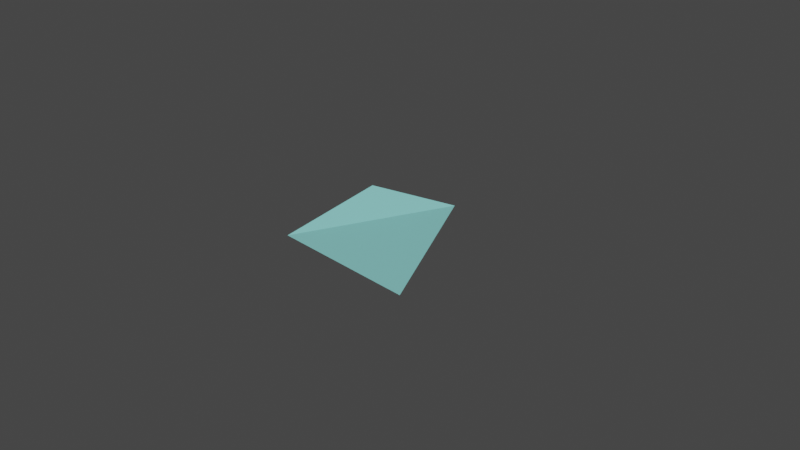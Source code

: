 # Source: GlassShard_01.blend  (saved by Blender 3.2.14; exported with 4.5.12 LTS)
import bpy
from mathutils import Matrix  # noqa: F401  (used for matrix-valued properties, if any)

bpy.ops.wm.read_factory_settings(use_empty=True)
scene = bpy.context.scene
scene.name = 'Scene'

# ---- collections
col_collection = bpy.data.collections.new('Collection'); scene.collection.children.link(col_collection)

# ---- materials (node trees are filled in below, after node groups)
mat_glassshard = bpy.data.materials.new('GlassShard')
mat_glassshard.use_transparent_shadow = False

# ---- material node trees
mat_glassshard.use_nodes = True; mat_glassshard.node_tree.nodes.clear()
_N = mat_glassshard.node_tree.nodes; _L = mat_glassshard.node_tree.links
n0 = _N.new('ShaderNodeBsdfPrincipled'); n0.name = 'Principled BSDF'; n0.location = (10, 300)
n0.distribution = 'GGX'
n0.subsurface_method = 'RANDOM_WALK_SKIN'
n0.inputs[0].default_value = (0.2343, 0.6258, 0.6045, 1.0)
n0.inputs[3].default_value = 1.45
n0.inputs[27].default_value = (0.0, 0.0, 0.0, 1.0)
n0.inputs[28].default_value = 1.0
n1 = _N.new('ShaderNodeOutputMaterial'); n1.name = 'Material Output'; n1.location = (300, 300)
_L.new(n0.outputs[0], n1.inputs[0])
n1.is_active_output = True

# ---- world
world_world = bpy.data.worlds.new('World'); scene.world = world_world
world_world.use_nodes = True; world_world.node_tree.nodes.clear()
_N = world_world.node_tree.nodes; _L = world_world.node_tree.links
n0 = _N.new('ShaderNodeOutputWorld'); n0.name = 'World Output'; n0.location = (300, 300)
n1 = _N.new('ShaderNodeBackground'); n1.name = 'Background'; n1.location = (10, 300)
n1.inputs[0].default_value = (0.05088, 0.05088, 0.05088, 1.0)
_L.new(n1.outputs[0], n0.inputs[0])
n0.is_active_output = True
world_world.color = (0.05088, 0.05088, 0.05088)
world_world.use_sun_shadow = False
world_world.sun_shadow_jitter_overblur = 0.0

# ---- meshes
me_plane = bpy.data.meshes.new('Plane')
me_plane.from_pydata([(-0.03523, -0.04294, 0.01602), (0.005564, -0.04167, 0.01102), (-0.03219, -0.009313, 0.02068), (-0.01438, 0.008791, 0.01256)], [], [(0, 1, 3, 2)])
_uv = me_plane.uv_layers.new(name='UVMap')
_uv.uv.foreach_set('vector', [0.0, 0.0, 1.0, 0.0, 1.0, 1.0, 0.0, 1.0])
me_plane.materials.append(mat_glassshard)
me_plane.update()

# ---- objects
ob_plane = bpy.data.objects.new('Plane', me_plane)

# ---- transforms, parenting, visibility, modifiers, constraints
ob_plane.location = (0.0, 0.0, 0.0)

# ---- collection membership
col_collection.objects.link(ob_plane)

# ---- scene / render settings (as saved in the file)
scene.frame_start = 1; scene.frame_end = 250; scene.frame_set(1)
scene.render.engine = 'BLENDER_EEVEE_NEXT'
scene.cycles.sampling_pattern = 'TABULATED_SOBOL'
scene.cycles.use_light_tree = False
scene.view_settings.view_transform = 'Filmic'
bpy.context.view_layer.update()

# ---- added for rendering (the .blend has no active camera and no usable light): camera, sun
cam_auto = bpy.data.cameras.new('AutoCamera')
cam_auto.lens = 50.0
cam_auto.sensor_width = 36.0
cam_auto.clip_end = 1000.0
ob_auto_camera = bpy.data.objects.new('AutoCamera', cam_auto)
scene.collection.objects.link(ob_auto_camera)
ob_auto_camera.location = (0.17021, -0.239131, 0.163888)
ob_auto_camera.rotation_euler = (1.09748, -7.21219e-08, 0.694738)
scene.camera = ob_auto_camera
light_auto_sun = bpy.data.lights.new('AutoSun', 'SUN')
light_auto_sun.energy = 3.0
light_auto_sun.angle = 0.0523599
ob_auto_sun = bpy.data.objects.new('AutoSun', light_auto_sun)
scene.collection.objects.link(ob_auto_sun)
ob_auto_sun.rotation_euler = (0.872665, 0.174533, 0.523599)
bpy.context.view_layer.update()
